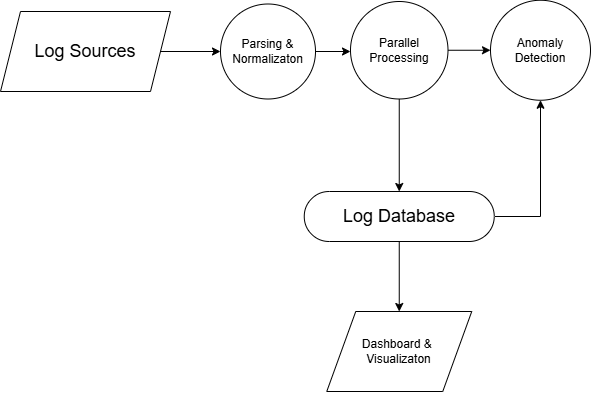

The diagram above was exported from draw.io. Its source (the exported page's mxGraphModel, read from the mxfile embedded in the PNG):
<mxGraphModel dx="950" dy="803" grid="1" gridSize="10" guides="1" tooltips="1" connect="1" arrows="1" fold="1" page="1" pageScale="1" pageWidth="850" pageHeight="1100" math="0" shadow="0">
  <root>
    <mxCell id="0" />
    <mxCell id="1" parent="0" />
    <mxCell id="QRwz-ukaqBhkKNwnWmTZ-7" edge="1" parent="1" source="QRwz-ukaqBhkKNwnWmTZ-1" style="edgeStyle=orthogonalEdgeStyle;rounded=0;orthogonalLoop=1;jettySize=auto;html=1;exitX=1;exitY=0.5;exitDx=0;exitDy=0;" target="QRwz-ukaqBhkKNwnWmTZ-2">
      <mxGeometry relative="1" as="geometry" />
    </mxCell>
    <mxCell id="QRwz-ukaqBhkKNwnWmTZ-1" parent="1" style="shape=parallelogram;perimeter=parallelogramPerimeter;whiteSpace=wrap;html=1;fixedSize=1;" value="&lt;font style=&quot;font-size: 18px;&quot;&gt;Log Sources&lt;/font&gt;" vertex="1">
      <mxGeometry height="80" width="170" x="40" y="160" as="geometry" />
    </mxCell>
    <mxCell id="QRwz-ukaqBhkKNwnWmTZ-8" edge="1" parent="1" source="QRwz-ukaqBhkKNwnWmTZ-2" style="edgeStyle=orthogonalEdgeStyle;rounded=0;orthogonalLoop=1;jettySize=auto;html=1;exitX=1;exitY=0.5;exitDx=0;exitDy=0;entryX=0;entryY=0.5;entryDx=0;entryDy=0;" target="QRwz-ukaqBhkKNwnWmTZ-3">
      <mxGeometry relative="1" as="geometry" />
    </mxCell>
    <mxCell id="QRwz-ukaqBhkKNwnWmTZ-2" parent="1" style="shape=ellipse;html=1;dashed=0;whiteSpace=wrap;aspect=fixed;perimeter=ellipsePerimeter;" value="Parsing &amp;amp; Normalizaton" vertex="1">
      <mxGeometry height="95" width="95" x="260" y="152.5" as="geometry" />
    </mxCell>
    <mxCell id="QRwz-ukaqBhkKNwnWmTZ-9" edge="1" parent="1" source="QRwz-ukaqBhkKNwnWmTZ-3" style="edgeStyle=orthogonalEdgeStyle;rounded=0;orthogonalLoop=1;jettySize=auto;html=1;exitX=1;exitY=0.5;exitDx=0;exitDy=0;" target="QRwz-ukaqBhkKNwnWmTZ-4">
      <mxGeometry relative="1" as="geometry" />
    </mxCell>
    <mxCell id="QRwz-ukaqBhkKNwnWmTZ-3" parent="1" style="shape=ellipse;html=1;dashed=0;whiteSpace=wrap;aspect=fixed;perimeter=ellipsePerimeter;" value="Parallel Processing" vertex="1">
      <mxGeometry height="97.5" width="97.5" x="390" y="150" as="geometry" />
    </mxCell>
    <mxCell id="QRwz-ukaqBhkKNwnWmTZ-4" parent="1" style="shape=ellipse;html=1;dashed=0;whiteSpace=wrap;aspect=fixed;perimeter=ellipsePerimeter;" value="Anomaly Detection" vertex="1">
      <mxGeometry height="100" width="100" x="530" y="148.75" as="geometry" />
    </mxCell>
    <mxCell id="QRwz-ukaqBhkKNwnWmTZ-11" edge="1" parent="1" source="QRwz-ukaqBhkKNwnWmTZ-5" style="edgeStyle=orthogonalEdgeStyle;rounded=0;orthogonalLoop=1;jettySize=auto;html=1;exitX=1;exitY=0.5;exitDx=0;exitDy=0;exitPerimeter=0;entryX=0.5;entryY=1;entryDx=0;entryDy=0;" target="QRwz-ukaqBhkKNwnWmTZ-4">
      <mxGeometry relative="1" as="geometry" />
    </mxCell>
    <mxCell id="QRwz-ukaqBhkKNwnWmTZ-13" edge="1" parent="1" source="QRwz-ukaqBhkKNwnWmTZ-5" style="edgeStyle=orthogonalEdgeStyle;rounded=0;orthogonalLoop=1;jettySize=auto;html=1;exitX=0.5;exitY=0.5;exitDx=0;exitDy=25;exitPerimeter=0;entryX=0.5;entryY=0;entryDx=0;entryDy=0;" target="QRwz-ukaqBhkKNwnWmTZ-12">
      <mxGeometry relative="1" as="geometry" />
    </mxCell>
    <mxCell id="QRwz-ukaqBhkKNwnWmTZ-5" parent="1" style="html=1;dashed=0;whiteSpace=wrap;shape=mxgraph.dfd.start" value="&lt;font style=&quot;font-size: 18px;&quot;&gt;Log Database&lt;/font&gt;" vertex="1">
      <mxGeometry height="50" width="190" x="343.75" y="340" as="geometry" />
    </mxCell>
    <mxCell id="QRwz-ukaqBhkKNwnWmTZ-10" edge="1" parent="1" source="QRwz-ukaqBhkKNwnWmTZ-3" style="edgeStyle=orthogonalEdgeStyle;rounded=0;orthogonalLoop=1;jettySize=auto;html=1;exitX=0.5;exitY=1;exitDx=0;exitDy=0;entryX=0.5;entryY=0.5;entryDx=0;entryDy=-25;entryPerimeter=0;" target="QRwz-ukaqBhkKNwnWmTZ-5">
      <mxGeometry relative="1" as="geometry" />
    </mxCell>
    <mxCell id="QRwz-ukaqBhkKNwnWmTZ-12" parent="1" style="shape=parallelogram;perimeter=parallelogramPerimeter;whiteSpace=wrap;html=1;dashed=0;" value="Dashboard &amp;amp;&amp;nbsp;&lt;div&gt;Visualizaton&lt;/div&gt;" vertex="1">
      <mxGeometry height="80" width="145" x="366.25" y="460" as="geometry" />
    </mxCell>
  </root>
</mxGraphModel>